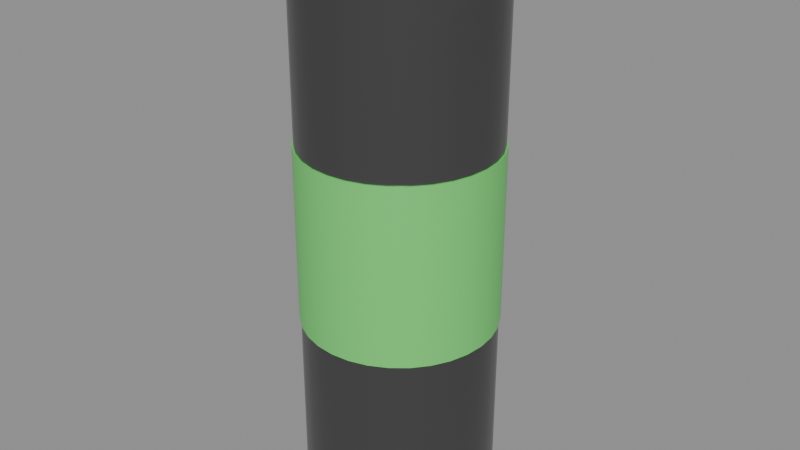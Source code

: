# Source: SM_EnergyDrink.blend  (saved by Blender 5.3.31; exported with 4.5.12 LTS)
import bpy
from mathutils import Matrix  # noqa: F401  (used for matrix-valued properties, if any)

bpy.ops.wm.read_factory_settings(use_empty=True)
scene = bpy.context.scene
scene.name = 'Scene'

# ---- materials (node trees are filled in below, after node groups)
mat_m_c_090909_5 = bpy.data.materials.new('M_C_090909_5')
mat_m_c_090909_5.diffuse_color = (0.1, 0.1, 0.1, 1.0)
mat_m_c_198919_2 = bpy.data.materials.new('M_C_198919_2')
mat_m_c_198919_2.diffuse_color = (0.2, 0.9, 0.2, 1.0)
mat_m_chrome = bpy.data.materials.new('M_Chrome')
mat_m_chrome.diffuse_color = (0.6, 0.6, 0.62, 1.0)

# ---- node groups
ng_smooth_by_angle = bpy.data.node_groups.new('Smooth by Angle', 'GeometryNodeTree')
_s = ng_smooth_by_angle.interface.new_socket(name='Mesh', in_out='OUTPUT', socket_type='NodeSocketGeometry')
_s = ng_smooth_by_angle.interface.new_socket(name='Mesh', in_out='INPUT', socket_type='NodeSocketGeometry')
_s = ng_smooth_by_angle.interface.new_socket(name='Angle', in_out='INPUT', socket_type='NodeSocketFloat')
_s.subtype = 'ANGLE'
_s.default_value = 0.5236
_s.min_value = 0.0
_s.max_value = 3.142
_s.description = 'Maximum face angle for smooth edges'
_s = ng_smooth_by_angle.interface.new_socket(name='Ignore Sharpness', in_out='INPUT', socket_type='NodeSocketBool')
_s.force_non_field = True
ng_smooth_by_angle.is_modifier = True
_N = ng_smooth_by_angle.nodes; _L = ng_smooth_by_angle.links
n0 = _N.new('GeometryNodeSetShadeSmooth'); n0.name = 'Set Shade Smooth'; n0.location = (120, -80)
n0.domain = 'EDGE'
n1 = _N.new('GeometryNodeSetShadeSmooth'); n1.name = 'Set Shade Smooth.001'; n1.location = (300, -80)
n2 = _N.new('NodeGroupOutput'); n2.name = 'Group Output'; n2.location = (480, -80)
n3 = _N.new('GeometryNodeInputMeshEdgeAngle'); n3.name = 'Edge Angle'; n3.location = (-440, -240)
n4 = _N.new('NodeGroupInput'); n4.name = 'Group Input'; n4.location = (-80, -80)
n5 = _N.new('GeometryNodeInputEdgeSmooth'); n5.name = 'Is Edge Smooth'; n5.location = (-260, -120)
n6 = _N.new('GeometryNodeInputShadeSmooth'); n6.name = 'Is Shade Smooth'; n6.location = (-440, -397)
n7 = _N.new('FunctionNodeCompare'); n7.name = 'Compare'; n7.location = (-260, -260)
n7.operation = 'LESS_EQUAL'
n8 = _N.new('FunctionNodeBooleanMath'); n8.name = 'Boolean Math.001'; n8.location = (-80, -260)
n9 = _N.new('NodeGroupInput'); n9.name = 'Group Input.001'; n9.location = (-440, -329)
n10 = _N.new('NodeGroupInput'); n10.name = 'Group Input.002'; n10.location = (-259, -189)
n11 = _N.new('FunctionNodeBooleanMath'); n11.name = 'Boolean Math'; n11.location = (-80, -149)
n11.operation = 'OR'
n12 = _N.new('FunctionNodeBooleanMath'); n12.name = 'Boolean Math.002'; n12.location = (-260, -380)
n12.operation = 'OR'
n13 = _N.new('NodeGroupInput'); n13.name = 'Group Input.003'; n13.location = (-440, -460)
_L.new(n3.outputs[0], n7.inputs[0])
_L.new(n1.outputs[0], n2.inputs[0])
_L.new(n9.outputs[1], n7.inputs[1])
_L.new(n7.outputs[0], n8.inputs[0])
_L.new(n4.outputs[0], n0.inputs[0])
_L.new(n0.outputs[0], n1.inputs[0])
_L.new(n8.outputs[0], n0.inputs[2])
_L.new(n10.outputs[2], n11.inputs[1])
_L.new(n5.outputs[0], n11.inputs[0])
_L.new(n11.outputs[0], n0.inputs[1])
_L.new(n13.outputs[2], n12.inputs[1])
_L.new(n6.outputs[0], n12.inputs[0])
_L.new(n12.outputs[0], n8.inputs[1])
n2.is_active_output = True

# ---- material node trees
mat_m_c_090909_5.use_nodes = True; mat_m_c_090909_5.node_tree.nodes.clear()
_N = mat_m_c_090909_5.node_tree.nodes; _L = mat_m_c_090909_5.node_tree.links
n0 = _N.new('ShaderNodeBsdfPrincipled'); n0.name = 'Principled BSDF'; n0.location = (-200, 100)
n0.inputs[0].default_value = (0.1, 0.1, 0.1, 1.0)
n0.inputs[1].default_value = 0.6
n0.inputs[2].default_value = 0.3
n0.inputs[10].default_value = 0.005
n1 = _N.new('ShaderNodeOutputMaterial'); n1.name = 'Material Output'; n1.location = (200, 100)
_L.new(n0.outputs[0], n1.inputs[0])
n1.is_active_output = True
mat_m_c_198919_2.use_nodes = True; mat_m_c_198919_2.node_tree.nodes.clear()
_N = mat_m_c_198919_2.node_tree.nodes; _L = mat_m_c_198919_2.node_tree.links
n0 = _N.new('ShaderNodeBsdfPrincipled'); n0.name = 'Principled BSDF'; n0.location = (-200, 100)
n0.inputs[0].default_value = (0.2, 0.9, 0.2, 1.0)
n0.inputs[1].default_value = 0.3
n0.inputs[2].default_value = 0.4
n0.inputs[10].default_value = 0.005
n1 = _N.new('ShaderNodeOutputMaterial'); n1.name = 'Material Output'; n1.location = (200, 100)
_L.new(n0.outputs[0], n1.inputs[0])
n1.is_active_output = True
mat_m_chrome.use_nodes = True; mat_m_chrome.node_tree.nodes.clear()
_N = mat_m_chrome.node_tree.nodes; _L = mat_m_chrome.node_tree.links
n0 = _N.new('ShaderNodeBsdfPrincipled'); n0.name = 'Principled BSDF'; n0.location = (-200, 100)
n0.inputs[0].default_value = (0.6, 0.6, 0.62, 1.0)
n0.inputs[1].default_value = 1.0
n0.inputs[2].default_value = 0.15
n0.inputs[10].default_value = 0.005
n1 = _N.new('ShaderNodeOutputMaterial'); n1.name = 'Material Output'; n1.location = (200, 100)
_L.new(n0.outputs[0], n1.inputs[0])
n1.is_active_output = True

# ---- meshes
me_sm_energydrink = bpy.data.meshes.new('SM_EnergyDrink')
me_sm_energydrink.from_pydata([(0.0, 0.03, 0.0), (0.0, 0.03, 0.16), (0.005853, 0.02942, 0.0), (0.005853, 0.02942, 0.16), (0.01148, 0.02772, 0.0), (0.01148, 0.02772, 0.16), (0.01667, 0.02494, 0.0), (0.01667, 0.02494, 0.16), (0.02121, 0.02121, 0.0), (0.02121, 0.02121, 0.16), (0.02494, 0.01667, 0.0), (0.02494, 0.01667, 0.16), (0.02772, 0.01148, 0.0), (0.02772, 0.01148, 0.16), (0.02942, 0.005853, 0.0), (0.02942, 0.005853, 0.16), (0.03, 0.0, 0.0), (0.03, 0.0, 0.16), (0.02942, -0.005853, 0.0), (0.02942, -0.005853, 0.16), (0.02772, -0.01148, 0.0), (0.02772, -0.01148, 0.16), (0.02494, -0.01667, 0.0), (0.02494, -0.01667, 0.16), (0.02121, -0.02121, 0.0), (0.02121, -0.02121, 0.16), (0.01667, -0.02494, 0.0), (0.01667, -0.02494, 0.16), (0.01148, -0.02772, 0.0), (0.01148, -0.02772, 0.16), (0.005853, -0.02942, 0.0), (0.005853, -0.02942, 0.16), (0.0, -0.03, 0.0), (0.0, -0.03, 0.16), (-0.005853, -0.02942, 0.0), (-0.005853, -0.02942, 0.16), (-0.01148, -0.02772, 0.0), (-0.01148, -0.02772, 0.16), (-0.01667, -0.02494, 0.0), (-0.01667, -0.02494, 0.16), (-0.02121, -0.02121, 0.0), (-0.02121, -0.02121, 0.16), (-0.02494, -0.01667, 0.0), (-0.02494, -0.01667, 0.16), (-0.02772, -0.01148, 0.0), (-0.02772, -0.01148, 0.16), (-0.02942, -0.005853, 0.0), (-0.02942, -0.005853, 0.16), (-0.03, 0.0, 0.0), (-0.03, 0.0, 0.16), (-0.02942, 0.005853, 0.0), (-0.02942, 0.005853, 0.16), (-0.02772, 0.01148, 0.0), (-0.02772, 0.01148, 0.16), (-0.02494, 0.01667, 0.0), (-0.02494, 0.01667, 0.16), (-0.02121, 0.02121, 0.0), (-0.02121, 0.02121, 0.16), (-0.01667, 0.02494, 0.0), (-0.01667, 0.02494, 0.16), (-0.01148, 0.02772, 0.0), (-0.01148, 0.02772, 0.16), (-0.005853, 0.02942, 0.0), (-0.005853, 0.02942, 0.16), (0.0, 0.0305, 0.052), (0.0, 0.0305, 0.108), (0.00595, 0.02991, 0.052), (0.00595, 0.02991, 0.108), (0.01167, 0.02818, 0.052), (0.01167, 0.02818, 0.108), (0.01694, 0.02536, 0.052), (0.01694, 0.02536, 0.108), (0.02157, 0.02157, 0.052), (0.02157, 0.02157, 0.108), (0.02536, 0.01694, 0.052), (0.02536, 0.01694, 0.108), (0.02818, 0.01167, 0.052), (0.02818, 0.01167, 0.108), (0.02991, 0.00595, 0.052), (0.02991, 0.00595, 0.108), (0.0305, 0.0, 0.052), (0.0305, 0.0, 0.108), (0.02991, -0.00595, 0.052), (0.02991, -0.00595, 0.108), (0.02818, -0.01167, 0.052), (0.02818, -0.01167, 0.108), (0.02536, -0.01694, 0.052), (0.02536, -0.01694, 0.108), (0.02157, -0.02157, 0.052), (0.02157, -0.02157, 0.108), (0.01694, -0.02536, 0.052), (0.01694, -0.02536, 0.108), (0.01167, -0.02818, 0.052), (0.01167, -0.02818, 0.108), (0.00595, -0.02991, 0.052), (0.00595, -0.02991, 0.108), (0.0, -0.0305, 0.052), (0.0, -0.0305, 0.108), (-0.00595, -0.02991, 0.052), (-0.00595, -0.02991, 0.108), (-0.01167, -0.02818, 0.052), (-0.01167, -0.02818, 0.108), (-0.01694, -0.02536, 0.052), (-0.01694, -0.02536, 0.108), (-0.02157, -0.02157, 0.052), (-0.02157, -0.02157, 0.108), (-0.02536, -0.01694, 0.052), (-0.02536, -0.01694, 0.108), (-0.02818, -0.01167, 0.052), (-0.02818, -0.01167, 0.108), (-0.02991, -0.00595, 0.052), (-0.02991, -0.00595, 0.108), (-0.0305, 0.0, 0.052), (-0.0305, 0.0, 0.108), (-0.02991, 0.00595, 0.052), (-0.02991, 0.00595, 0.108), (-0.02818, 0.01167, 0.052), (-0.02818, 0.01167, 0.108), (-0.02536, 0.01694, 0.052), (-0.02536, 0.01694, 0.108), (-0.02157, 0.02157, 0.052), (-0.02157, 0.02157, 0.108), (-0.01694, 0.02536, 0.052), (-0.01694, 0.02536, 0.108), (-0.01167, 0.02818, 0.052), (-0.01167, 0.02818, 0.108), (-0.00595, 0.02991, 0.052), (-0.00595, 0.02991, 0.108), (0.0, 0.027, 0.159), (0.0, 0.027, 0.163), (0.005267, 0.02648, 0.159), (0.005267, 0.02648, 0.163), (0.01033, 0.02494, 0.159), (0.01033, 0.02494, 0.163), (0.015, 0.02245, 0.159), (0.015, 0.02245, 0.163), (0.01909, 0.01909, 0.159), (0.01909, 0.01909, 0.163), (0.02245, 0.015, 0.159), (0.02245, 0.015, 0.163), (0.02494, 0.01033, 0.159), (0.02494, 0.01033, 0.163), (0.02648, 0.005267, 0.159), (0.02648, 0.005267, 0.163), (0.027, 0.0, 0.159), (0.027, 0.0, 0.163), (0.02648, -0.005267, 0.159), (0.02648, -0.005267, 0.163), (0.02494, -0.01033, 0.159), (0.02494, -0.01033, 0.163), (0.02245, -0.015, 0.159), (0.02245, -0.015, 0.163), (0.01909, -0.01909, 0.159), (0.01909, -0.01909, 0.163), (0.015, -0.02245, 0.159), (0.015, -0.02245, 0.163), (0.01033, -0.02494, 0.159), (0.01033, -0.02494, 0.163), (0.005267, -0.02648, 0.159), (0.005267, -0.02648, 0.163), (0.0, -0.027, 0.159), (0.0, -0.027, 0.163), (-0.005267, -0.02648, 0.159), (-0.005267, -0.02648, 0.163), (-0.01033, -0.02494, 0.159), (-0.01033, -0.02494, 0.163), (-0.015, -0.02245, 0.159), (-0.015, -0.02245, 0.163), (-0.01909, -0.01909, 0.159), (-0.01909, -0.01909, 0.163), (-0.02245, -0.015, 0.159), (-0.02245, -0.015, 0.163), (-0.02494, -0.01033, 0.159), (-0.02494, -0.01033, 0.163), (-0.02648, -0.005267, 0.159), (-0.02648, -0.005267, 0.163), (-0.027, 0.0, 0.159), (-0.027, 0.0, 0.163), (-0.02648, 0.005267, 0.159), (-0.02648, 0.005267, 0.163), (-0.02494, 0.01033, 0.159), (-0.02494, 0.01033, 0.163), (-0.02245, 0.015, 0.159), (-0.02245, 0.015, 0.163), (-0.01909, 0.01909, 0.159), (-0.01909, 0.01909, 0.163), (-0.015, 0.02245, 0.159), (-0.015, 0.02245, 0.163), (-0.01033, 0.02494, 0.159), (-0.01033, 0.02494, 0.163), (-0.005267, 0.02648, 0.159), (-0.005267, 0.02648, 0.163)], [], [(0, 1, 3, 2), (2, 3, 5, 4), (4, 5, 7, 6), (6, 7, 9, 8), (8, 9, 11, 10), (10, 11, 13, 12), (12, 13, 15, 14), (14, 15, 17, 16), (16, 17, 19, 18), (18, 19, 21, 20), (20, 21, 23, 22), (22, 23, 25, 24), (24, 25, 27, 26), (26, 27, 29, 28), (28, 29, 31, 30), (30, 31, 33, 32), (32, 33, 35, 34), (34, 35, 37, 36), (36, 37, 39, 38), (38, 39, 41, 40), (40, 41, 43, 42), (42, 43, 45, 44), (44, 45, 47, 46), (46, 47, 49, 48), (48, 49, 51, 50), (50, 51, 53, 52), (52, 53, 55, 54), (54, 55, 57, 56), (56, 57, 59, 58), (58, 59, 61, 60), (3, 1, 63, 61, 59, 57, 55, 53, 51, 49, 47, 45, 43, 41, 39, 37, 35, 33, 31, 29, 27, 25, 23, 21, 19, 17, 15, 13, 11, 9, 7, 5), (60, 61, 63, 62), (62, 63, 1, 0), (0, 2, 4, 6, 8, 10, 12, 14, 16, 18, 20, 22, 24, 26, 28, 30, 32, 34, 36, 38, 40, 42, 44, 46, 48, 50, 52, 54, 56, 58, 60, 62), (64, 65, 67, 66), (66, 67, 69, 68), (68, 69, 71, 70), (70, 71, 73, 72), (72, 73, 75, 74), (74, 75, 77, 76), (76, 77, 79, 78), (78, 79, 81, 80), (80, 81, 83, 82), (82, 83, 85, 84), (84, 85, 87, 86), (86, 87, 89, 88), (88, 89, 91, 90), (90, 91, 93, 92), (92, 93, 95, 94), (94, 95, 97, 96), (96, 97, 99, 98), (98, 99, 101, 100), (100, 101, 103, 102), (102, 103, 105, 104), (104, 105, 107, 106), (106, 107, 109, 108), (108, 109, 111, 110), (110, 111, 113, 112), (112, 113, 115, 114), (114, 115, 117, 116), (116, 117, 119, 118), (118, 119, 121, 120), (120, 121, 123, 122), (122, 123, 125, 124), (67, 65, 127, 125, 123, 121, 119, 117, 115, 113, 111, 109, 107, 105, 103, 101, 99, 97, 95, 93, 91, 89, 87, 85, 83, 81, 79, 77, 75, 73, 71, 69), (124, 125, 127, 126), (126, 127, 65, 64), (64, 66, 68, 70, 72, 74, 76, 78, 80, 82, 84, 86, 88, 90, 92, 94, 96, 98, 100, 102, 104, 106, 108, 110, 112, 114, 116, 118, 120, 122, 124, 126), (128, 129, 131, 130), (130, 131, 133, 132), (132, 133, 135, 134), (134, 135, 137, 136), (136, 137, 139, 138), (138, 139, 141, 140), (140, 141, 143, 142), (142, 143, 145, 144), (144, 145, 147, 146), (146, 147, 149, 148), (148, 149, 151, 150), (150, 151, 153, 152), (152, 153, 155, 154), (154, 155, 157, 156), (156, 157, 159, 158), (158, 159, 161, 160), (160, 161, 163, 162), (162, 163, 165, 164), (164, 165, 167, 166), (166, 167, 169, 168), (168, 169, 171, 170), (170, 171, 173, 172), (172, 173, 175, 174), (174, 175, 177, 176), (176, 177, 179, 178), (178, 179, 181, 180), (180, 181, 183, 182), (182, 183, 185, 184), (184, 185, 187, 186), (186, 187, 189, 188), (131, 129, 191, 189, 187, 185, 183, 181, 179, 177, 175, 173, 171, 169, 167, 165, 163, 161, 159, 157, 155, 153, 151, 149, 147, 145, 143, 141, 139, 137, 135, 133), (188, 189, 191, 190), (190, 191, 129, 128), (128, 130, 132, 134, 136, 138, 140, 142, 144, 146, 148, 150, 152, 154, 156, 158, 160, 162, 164, 166, 168, 170, 172, 174, 176, 178, 180, 182, 184, 186, 188, 190)])
me_sm_energydrink.polygons.foreach_set('use_smooth', [True] * 102)
me_sm_energydrink.polygons.foreach_set('material_index', [0, 0, 0, 0, 0, 0, 0, 0, 0, 0, 0, 0, 0, 0, 0, 0, 0, 0, 0, 0, 0, 0, 0, 0, 0, 0, 0, 0, 0, 0, 0, 0, 0, 0, 1, 1, 1, 1, 1, 1, 1, 1, 1, 1, 1, 1, 1, 1, 1, 1, 1, 1, 1, 1, 1, 1, 1, 1, 1, 1, 1, 1, 1, 1, 1, 1, 1, 1, 2, 2, 2, 2, 2, 2, 2, 2, 2, 2, 2, 2, 2, 2, 2, 2, 2, 2, 2, 2, 2, 2, 2, 2, 2, 2, 2, 2, 2, 2, 2, 2, 2, 2])
_uv = me_sm_energydrink.uv_layers.new(name='UVMap')
_uv.uv.foreach_set('vector', [0.0, 0.0, 0.0, 0.8, 0.02926, 0.8, 0.02926, 0.0, 0.02926, 0.0, 0.02926, 0.8, 0.0574, 0.8, 0.0574, 0.0, 0.0574, 0.0, 0.0574, 0.8, 0.08334, 0.8, 0.08334, 0.0, 0.08334, 0.0, 0.08334, 0.8, 0.1061, 0.8, 0.1061, 0.0, 0.1061, 0.0, 0.1061, 0.8, 0.08334, 0.8, 0.08334, 0.0, 0.08334, 0.0, 0.08334, 0.8, 0.0574, 0.8, 0.0574, 0.0, 0.0574, 0.0, 0.0574, 0.8, 0.02926, 0.8, 0.02926, 0.0, 0.02926, 0.0, 0.02926, 0.8, 0.0, 0.8, 0.0, 0.0, 0.0, 0.0, 0.0, 0.8, -0.02926, 0.8, -0.02926, 0.0, -0.02926, 0.0, -0.02926, 0.8, -0.0574, 0.8, -0.0574, 0.0, -0.0574, 0.0, -0.0574, 0.8, -0.08334, 0.8, -0.08334, 0.0, -0.08334, 0.0, -0.08334, 0.8, -0.1061, 0.8, -0.1061, 0.0, 0.1061, 0.0, 0.1061, 0.8, 0.08334, 0.8, 0.08334, 0.0, 0.08334, 0.0, 0.08334, 0.8, 0.0574, 0.8, 0.0574, 0.0, 0.0574, 0.0, 0.0574, 0.8, 0.02926, 0.8, 0.02926, 0.0, 0.02926, 0.0, 0.02926, 0.8, 0.0, 0.8, 0.0, 0.0, 0.0, 0.0, 0.0, 0.8, -0.02926, 0.8, -0.02926, 0.0, -0.02926, 0.0, -0.02926, 0.8, -0.0574, 0.8, -0.0574, 0.0, -0.0574, 0.0, -0.0574, 0.8, -0.08334, 0.8, -0.08334, 0.0, -0.08334, 0.0, -0.08334, 0.8, -0.1061, 0.8, -0.1061, 0.0, -0.1061, 0.0, -0.1061, 0.8, -0.08334, 0.8, -0.08334, 0.0, -0.08334, 0.0, -0.08334, 0.8, -0.0574, 0.8, -0.0574, 0.0, -0.0574, 0.0, -0.0574, 0.8, -0.02926, 0.8, -0.02926, 0.0, -0.02926, 0.0, -0.02926, 0.8, 0.0, 0.8, 0.0, 0.0, 0.0, 0.0, 0.0, 0.8, 0.02926, 0.8, 0.02926, 0.0, 0.02926, 0.0, 0.02926, 0.8, 0.0574, 0.8, 0.0574, 0.0, 0.0574, 0.0, 0.0574, 0.8, 0.08334, 0.8, 0.08334, 0.0, 0.08334, 0.0, 0.08334, 0.8, 0.1061, 0.8, 0.1061, 0.0, -0.1061, 0.0, -0.1061, 0.8, -0.08334, 0.8, -0.08334, 0.0, -0.08334, 0.0, -0.08334, 0.8, -0.0574, 0.8, -0.0574, 0.0, 0.02926, 0.1471, 0.0, 0.15, -0.02926, 0.1471, -0.0574, 0.1386, -0.08334, 0.1247, -0.1061, 0.1061, -0.1247, 0.08334, -0.1386, 0.0574, -0.1471, 0.02926, -0.15, 0.0, -0.1471, -0.02926, -0.1386, -0.0574, -0.1247, -0.08334, -0.1061, -0.1061, -0.08334, -0.1247, -0.0574, -0.1386, -0.02926, -0.1471, 0.0, -0.15, 0.02926, -0.1471, 0.0574, -0.1386, 0.08334, -0.1247, 0.1061, -0.1061, 0.1247, -0.08334, 0.1386, -0.0574, 0.1471, -0.02926, 0.15, 0.0, 0.1471, 0.02926, 0.1386, 0.0574, 0.1247, 0.08334, 0.1061, 0.1061, 0.08334, 0.1247, 0.0574, 0.1386, -0.0574, 0.0, -0.0574, 0.8, -0.02926, 0.8, -0.02926, 0.0, -0.02926, 0.0, -0.02926, 0.8, 0.0, 0.8, 0.0, 0.0, 0.0, 0.15, 0.02926, 0.1471, 0.0574, 0.1386, 0.08334, 0.1247, 0.1061, 0.1061, 0.1247, 0.08334, 0.1386, 0.0574, 0.1471, 0.02926, 0.15, 0.0, 0.1471, -0.02926, 0.1386, -0.0574, 0.1247, -0.08334, 0.1061, -0.1061, 0.08334, -0.1247, 0.0574, -0.1386, 0.02926, -0.1471, 0.0, -0.15, -0.02926, -0.1471, -0.0574, -0.1386, -0.08334, -0.1247, -0.1061, -0.1061, -0.1247, -0.08334, -0.1386, -0.0574, -0.1471, -0.02926, -0.15, 0.0, -0.1471, 0.02926, -0.1386, 0.0574, -0.1247, 0.08334, -0.1061, 0.1061, -0.08334, 0.1247, -0.0574, 0.1386, -0.02926, 0.1471, 0.0, 0.26, 0.0, 0.54, 0.02975, 0.54, 0.02975, 0.26, 0.02975, 0.26, 0.02975, 0.54, 0.05836, 0.54, 0.05836, 0.26, 0.05836, 0.26, 0.05836, 0.54, 0.08472, 0.54, 0.08472, 0.26, 0.08472, 0.26, 0.08472, 0.54, 0.1078, 0.54, 0.1078, 0.26, 0.1078, 0.26, 0.1078, 0.54, 0.08472, 0.54, 0.08472, 0.26, 0.08472, 0.26, 0.08472, 0.54, 0.05836, 0.54, 0.05836, 0.26, 0.05836, 0.26, 0.05836, 0.54, 0.02975, 0.54, 0.02975, 0.26, 0.02975, 0.26, 0.02975, 0.54, 0.0, 0.54, 0.0, 0.26, 0.0, 0.26, 0.0, 0.54, -0.02975, 0.54, -0.02975, 0.26, -0.02975, 0.26, -0.02975, 0.54, -0.05836, 0.54, -0.05836, 0.26, -0.05836, 0.26, -0.05836, 0.54, -0.08472, 0.54, -0.08472, 0.26, -0.08472, 0.26, -0.08472, 0.54, -0.1078, 0.54, -0.1078, 0.26, 0.1078, 0.26, 0.1078, 0.54, 0.08472, 0.54, 0.08472, 0.26, 0.08472, 0.26, 0.08472, 0.54, 0.05836, 0.54, 0.05836, 0.26, 0.05836, 0.26, 0.05836, 0.54, 0.02975, 0.54, 0.02975, 0.26, 0.02975, 0.26, 0.02975, 0.54, 0.0, 0.54, 0.0, 0.26, 0.0, 0.26, 0.0, 0.54, -0.02975, 0.54, -0.02975, 0.26, -0.02975, 0.26, -0.02975, 0.54, -0.05836, 0.54, -0.05836, 0.26, -0.05836, 0.26, -0.05836, 0.54, -0.08472, 0.54, -0.08472, 0.26, -0.08472, 0.26, -0.08472, 0.54, -0.1078, 0.54, -0.1078, 0.26, -0.1078, 0.26, -0.1078, 0.54, -0.08472, 0.54, -0.08472, 0.26, -0.08472, 0.26, -0.08472, 0.54, -0.05836, 0.54, -0.05836, 0.26, -0.05836, 0.26, -0.05836, 0.54, -0.02975, 0.54, -0.02975, 0.26, -0.02975, 0.26, -0.02975, 0.54, 0.0, 0.54, 0.0, 0.26, 0.0, 0.26, 0.0, 0.54, 0.02975, 0.54, 0.02975, 0.26, 0.02975, 0.26, 0.02975, 0.54, 0.05836, 0.54, 0.05836, 0.26, 0.05836, 0.26, 0.05836, 0.54, 0.08472, 0.54, 0.08472, 0.26, 0.08472, 0.26, 0.08472, 0.54, 0.1078, 0.54, 0.1078, 0.26, -0.1078, 0.26, -0.1078, 0.54, -0.08472, 0.54, -0.08472, 0.26, -0.08472, 0.26, -0.08472, 0.54, -0.05836, 0.54, -0.05836, 0.26, 0.02975, 0.1496, 0.0, 0.1525, -0.02975, 0.1496, -0.05836, 0.1409, -0.08472, 0.1268, -0.1078, 0.1078, -0.1268, 0.08472, -0.1409, 0.05836, -0.1496, 0.02975, -0.1525, 0.0, -0.1496, -0.02975, -0.1409, -0.05836, -0.1268, -0.08472, -0.1078, -0.1078, -0.08472, -0.1268, -0.05836, -0.1409, -0.02975, -0.1496, 0.0, -0.1525, 0.02975, -0.1496, 0.05836, -0.1409, 0.08472, -0.1268, 0.1078, -0.1078, 0.1268, -0.08472, 0.1409, -0.05836, 0.1496, -0.02975, 0.1525, 0.0, 0.1496, 0.02975, 0.1409, 0.05836, 0.1268, 0.08472, 0.1078, 0.1078, 0.08472, 0.1268, 0.05836, 0.1409, -0.05836, 0.26, -0.05836, 0.54, -0.02975, 0.54, -0.02975, 0.26, -0.02975, 0.26, -0.02975, 0.54, 0.0, 0.54, 0.0, 0.26, 0.0, 0.1525, 0.02975, 0.1496, 0.05836, 0.1409, 0.08472, 0.1268, 0.1078, 0.1078, 0.1268, 0.08472, 0.1409, 0.05836, 0.1496, 0.02975, 0.1525, 0.0, 0.1496, -0.02975, 0.1409, -0.05836, 0.1268, -0.08472, 0.1078, -0.1078, 0.08472, -0.1268, 0.05836, -0.1409, 0.02975, -0.1496, 0.0, -0.1525, -0.02975, -0.1496, -0.05836, -0.1409, -0.08472, -0.1268, -0.1078, -0.1078, -0.1268, -0.08472, -0.1409, -0.05836, -0.1496, -0.02975, -0.1525, 0.0, -0.1496, 0.02975, -0.1409, 0.05836, -0.1268, 0.08472, -0.1078, 0.1078, -0.08472, 0.1268, -0.05836, 0.1409, -0.02975, 0.1496, 0.0, 0.795, 0.0, 0.815, 0.02634, 0.815, 0.02634, 0.795, 0.02634, 0.795, 0.02634, 0.815, 0.05166, 0.815, 0.05166, 0.795, 0.05166, 0.795, 0.05166, 0.815, 0.075, 0.815, 0.075, 0.795, 0.075, 0.795, 0.075, 0.815, 0.09546, 0.815, 0.09546, 0.795, 0.09546, 0.795, 0.09546, 0.815, 0.075, 0.815, 0.075, 0.795, 0.075, 0.795, 0.075, 0.815, 0.05166, 0.815, 0.05166, 0.795, 0.05166, 0.795, 0.05166, 0.815, 0.02634, 0.815, 0.02634, 0.795, 0.02634, 0.795, 0.02634, 0.815, 0.0, 0.815, 0.0, 0.795, 0.0, 0.795, 0.0, 0.815, -0.02634, 0.815, -0.02634, 0.795, -0.02634, 0.795, -0.02634, 0.815, -0.05166, 0.815, -0.05166, 0.795, -0.05166, 0.795, -0.05166, 0.815, -0.075, 0.815, -0.075, 0.795, -0.075, 0.795, -0.075, 0.815, -0.09546, 0.815, -0.09546, 0.795, 0.09546, 0.795, 0.09546, 0.815, 0.075, 0.815, 0.075, 0.795, 0.075, 0.795, 0.075, 0.815, 0.05166, 0.815, 0.05166, 0.795, 0.05166, 0.795, 0.05166, 0.815, 0.02634, 0.815, 0.02634, 0.795, 0.02634, 0.795, 0.02634, 0.815, 0.0, 0.815, 0.0, 0.795, 0.0, 0.795, 0.0, 0.815, -0.02634, 0.815, -0.02634, 0.795, -0.02634, 0.795, -0.02634, 0.815, -0.05166, 0.815, -0.05166, 0.795, -0.05166, 0.795, -0.05166, 0.815, -0.075, 0.815, -0.075, 0.795, -0.075, 0.795, -0.075, 0.815, -0.09546, 0.815, -0.09546, 0.795, -0.09546, 0.795, -0.09546, 0.815, -0.075, 0.815, -0.075, 0.795, -0.075, 0.795, -0.075, 0.815, -0.05166, 0.815, -0.05166, 0.795, -0.05166, 0.795, -0.05166, 0.815, -0.02634, 0.815, -0.02634, 0.795, -0.02634, 0.795, -0.02634, 0.815, 0.0, 0.815, 0.0, 0.795, 0.0, 0.795, 0.0, 0.815, 0.02634, 0.815, 0.02634, 0.795, 0.02634, 0.795, 0.02634, 0.815, 0.05166, 0.815, 0.05166, 0.795, 0.05166, 0.795, 0.05166, 0.815, 0.075, 0.815, 0.075, 0.795, 0.075, 0.795, 0.075, 0.815, 0.09546, 0.815, 0.09546, 0.795, -0.09546, 0.795, -0.09546, 0.815, -0.075, 0.815, -0.075, 0.795, -0.075, 0.795, -0.075, 0.815, -0.05166, 0.815, -0.05166, 0.795, 0.02634, 0.1324, 0.0, 0.135, -0.02634, 0.1324, -0.05166, 0.1247, -0.075, 0.1122, -0.09546, 0.09546, -0.1122, 0.075, -0.1247, 0.05166, -0.1324, 0.02634, -0.135, 0.0, -0.1324, -0.02634, -0.1247, -0.05166, -0.1122, -0.075, -0.09546, -0.09546, -0.075, -0.1122, -0.05166, -0.1247, -0.02634, -0.1324, 0.0, -0.135, 0.02634, -0.1324, 0.05166, -0.1247, 0.075, -0.1122, 0.09546, -0.09546, 0.1122, -0.075, 0.1247, -0.05166, 0.1324, -0.02634, 0.135, 0.0, 0.1324, 0.02634, 0.1247, 0.05166, 0.1122, 0.075, 0.09546, 0.09546, 0.075, 0.1122, 0.05166, 0.1247, -0.05166, 0.795, -0.05166, 0.815, -0.02634, 0.815, -0.02634, 0.795, -0.02634, 0.795, -0.02634, 0.815, 0.0, 0.815, 0.0, 0.795, 0.0, 0.135, 0.02634, 0.1324, 0.05166, 0.1247, 0.075, 0.1122, 0.09546, 0.09546, 0.1122, 0.075, 0.1247, 0.05166, 0.1324, 0.02634, 0.135, 0.0, 0.1324, -0.02634, 0.1247, -0.05166, 0.1122, -0.075, 0.09546, -0.09546, 0.075, -0.1122, 0.05166, -0.1247, 0.02634, -0.1324, 0.0, -0.135, -0.02634, -0.1324, -0.05166, -0.1247, -0.075, -0.1122, -0.09546, -0.09546, -0.1122, -0.075, -0.1247, -0.05166, -0.1324, -0.02634, -0.135, 0.0, -0.1324, 0.02634, -0.1247, 0.05166, -0.1122, 0.075, -0.09546, 0.09546, -0.075, 0.1122, -0.05166, 0.1247, -0.02634, 0.1324])
me_sm_energydrink.materials.append(mat_m_c_090909_5)
me_sm_energydrink.materials.append(mat_m_c_198919_2)
me_sm_energydrink.materials.append(mat_m_chrome)
me_sm_energydrink.update()

# ---- objects
ob_sm_energydrink = bpy.data.objects.new('SM_EnergyDrink', me_sm_energydrink)

# ---- transforms, parenting, visibility, modifiers, constraints
ob_sm_energydrink.location = (0.0, 0.0, 0.0)
_m = ob_sm_energydrink.modifiers.new('Smooth by Angle', 'NODES')
_m.node_group = ng_smooth_by_angle
_gi = [s.identifier for s in ng_smooth_by_angle.interface.items_tree if s.item_type == 'SOCKET' and s.in_out == 'INPUT']
_m[_gi[1]] = 0.6109  # 'Angle'
_m.use_pin_to_last = True
_m.show_group_selector = False

# ---- collection membership
scene.collection.objects.link(ob_sm_energydrink)

# ---- scene / render settings (as saved in the file)
scene.frame_start = 1; scene.frame_end = 250; scene.frame_set(1)
scene.render.engine = 'BLENDER_EEVEE_NEXT'
scene.render.bake_bias = 0.0
scene.render.bake_samples = 0
scene.render.compositor_device = 'GPU'
scene.eevee.use_volume_custom_range = False
scene.eevee.fast_gi_thickness_near = 0.1
scene.eevee.fast_gi_thickness_far = 0.0
scene.eevee.ray_tracing_options.screen_trace_thickness = 0.1
bpy.context.view_layer.update()

# ---- added for rendering (the .blend has no active camera and no usable light): camera, sun + grey world if the file has none
cam_auto = bpy.data.cameras.new('AutoCamera')
cam_auto.lens = 50.0
cam_auto.sensor_width = 36.0
cam_auto.clip_end = 1000.0
ob_auto_camera = bpy.data.objects.new('AutoCamera', cam_auto)
scene.collection.objects.link(ob_auto_camera)
ob_auto_camera.location = (0.185045, -0.222054, 0.229536)
ob_auto_camera.rotation_euler = (1.09748, -7.21219e-08, 0.694738)
scene.camera = ob_auto_camera
light_auto_sun = bpy.data.lights.new('AutoSun', 'SUN')
light_auto_sun.energy = 3.0
light_auto_sun.angle = 0.0523599
ob_auto_sun = bpy.data.objects.new('AutoSun', light_auto_sun)
scene.collection.objects.link(ob_auto_sun)
ob_auto_sun.rotation_euler = (0.872665, 0.174533, 0.523599)
if scene.world is None:
    world_auto = bpy.data.worlds.new('AutoWorld')
    world_auto.color = (0.3, 0.3, 0.3)
    scene.world = world_auto
bpy.context.view_layer.update()
